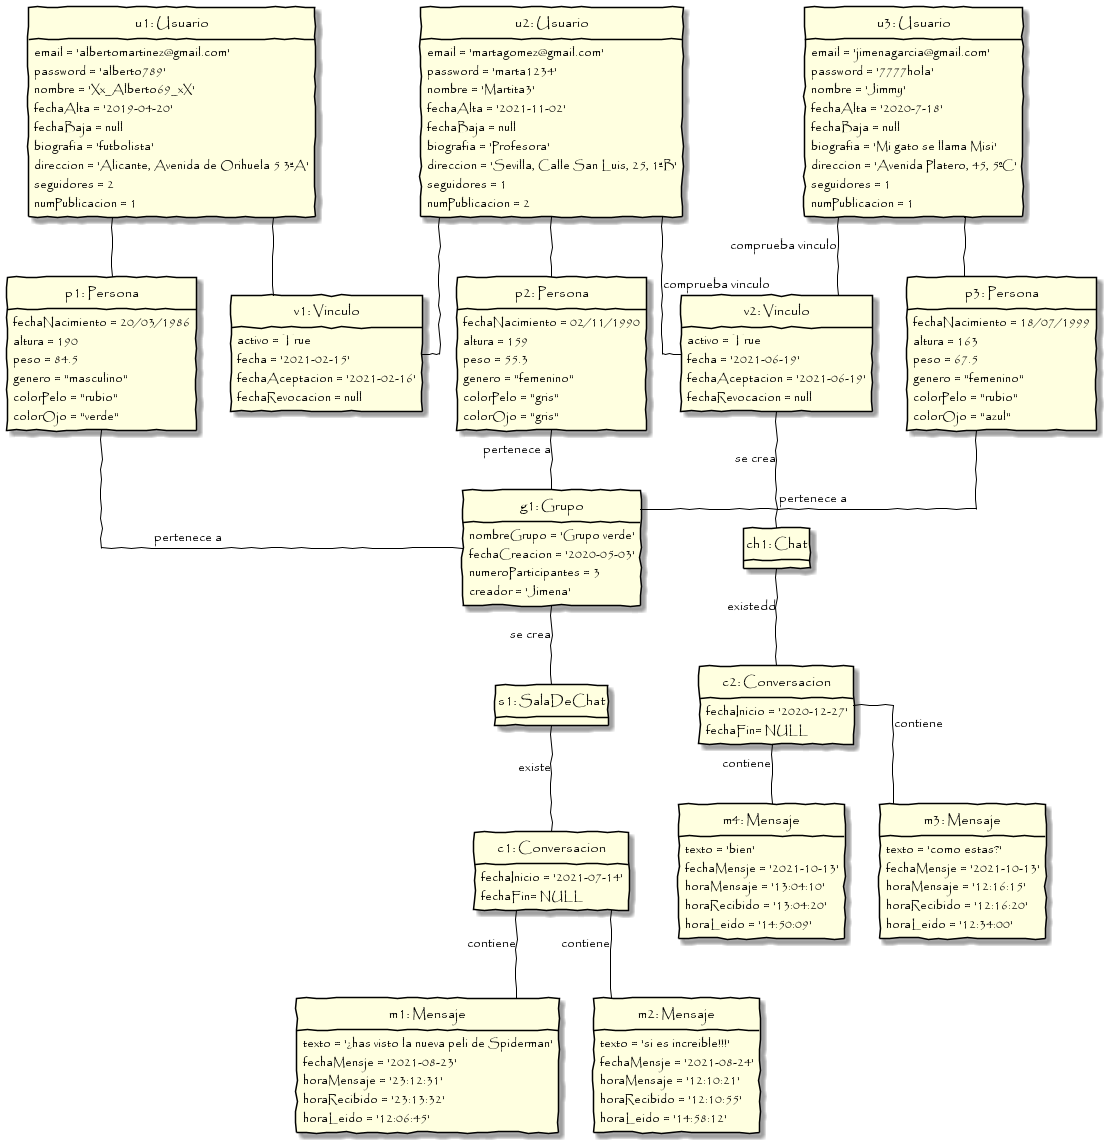

The diagram above was rendered by PlantUML. Its source (embedded in the PNG):
@startuml
!include style-md.iuml
!include Usuarios.iuml
!include Vinculos.iuml
!include Personas.iuml
!include Grupos.iuml
!include Conversaciones.iuml
!include Mensajes.iuml
!include SalasDeChats.iuml
!include Chats.iuml

"u1: Usuario" -- "p1: Persona"
"u2: Usuario" -- "p2: Persona"
"u3: Usuario" -- "p3: Persona" 

"u1: Usuario" -- "v1: Vinculo"
"u2: Usuario" -- "v1: Vinculo"

"u2: Usuario" -- "v2: Vinculo" : comprueba vinculo
"u3: Usuario" -- "v2: Vinculo" : comprueba vinculo
"v2: Vinculo" -- "ch1: Chat" : se crea
"ch1: Chat" -- "c2: Conversacion" : existedd
"c2: Conversacion" -- "m3: Mensaje" : contiene
"c2: Conversacion" -- "m4: Mensaje" : contiene


"p1: Persona" -- "g1: Grupo" : pertenece a
"p2: Persona" -- "g1: Grupo" : pertenece a
"p3: Persona" -- "g1: Grupo" : pertenece a
"g1: Grupo" -- "s1: SalaDeChat" : se crea
"s1: SalaDeChat" -- "c1: Conversacion" : existe
"c1: Conversacion" -- "m1: Mensaje" : contiene
"c1: Conversacion" -- "m2: Mensaje" : contiene
@enduml